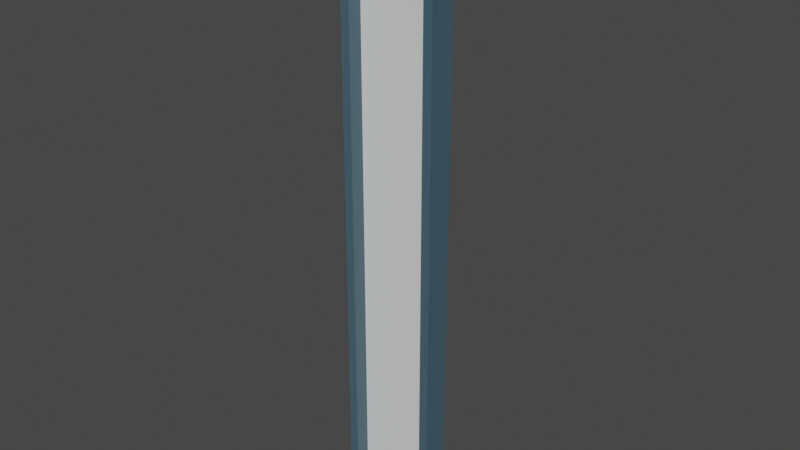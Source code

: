 # Source: Ceiling_Strip_Light.blend  (saved by Blender 2.80.75; exported with 4.5.12 LTS)
import bpy
from mathutils import Matrix  # noqa: F401  (used for matrix-valued properties, if any)

bpy.ops.wm.read_factory_settings(use_empty=True)
scene = bpy.context.scene
scene.name = 'Scene'

# ---- collections
col_collection = bpy.data.collections.new('Collection'); scene.collection.children.link(col_collection)

# ---- materials (node trees are filled in below, after node groups)
mat_base = bpy.data.materials.new('Base')
mat_base.use_transparent_shadow = False
mat_emissive = bpy.data.materials.new('Emissive')
mat_emissive.use_transparent_shadow = False

# ---- material node trees
mat_base.use_nodes = True; mat_base.node_tree.nodes.clear()
_N = mat_base.node_tree.nodes; _L = mat_base.node_tree.links
n0 = _N.new('ShaderNodeOutputMaterial'); n0.name = 'Material Output'; n0.location = (300, 300)
n1 = _N.new('ShaderNodeBsdfPrincipled'); n1.name = 'Principled BSDF'; n1.location = (10, 300)
n1.distribution = 'GGX'
n1.subsurface_method = 'BURLEY'
n1.inputs[0].default_value = (0.06169, 0.1172, 0.1523, 1.0)
n1.inputs[3].default_value = 1.45
n1.inputs[27].default_value = (0.0, 0.0, 0.0, 1.0)
n1.inputs[28].default_value = 1.0
_L.new(n1.outputs[0], n0.inputs[0])
n0.is_active_output = True
mat_emissive.use_nodes = True; mat_emissive.node_tree.nodes.clear()
_N = mat_emissive.node_tree.nodes; _L = mat_emissive.node_tree.links
n0 = _N.new('ShaderNodeOutputMaterial'); n0.name = 'Material Output'; n0.location = (300, 300)
n1 = _N.new('ShaderNodeBsdfPrincipled'); n1.name = 'Principled BSDF'; n1.location = (10, 300)
n1.distribution = 'GGX'
n1.subsurface_method = 'BURLEY'
n1.inputs[3].default_value = 1.45
n1.inputs[27].default_value = (0.0, 0.0, 0.0, 1.0)
n1.inputs[28].default_value = 1.0
_L.new(n1.outputs[0], n0.inputs[0])
n0.is_active_output = True

# ---- world
world_world = bpy.data.worlds.new('World'); scene.world = world_world
world_world.use_nodes = True; world_world.node_tree.nodes.clear()
_N = world_world.node_tree.nodes; _L = world_world.node_tree.links
n0 = _N.new('ShaderNodeOutputWorld'); n0.name = 'World Output'; n0.location = (300, 300)
n1 = _N.new('ShaderNodeBackground'); n1.name = 'Background'; n1.location = (10, 300)
n1.inputs[0].default_value = (0.05088, 0.05088, 0.05088, 1.0)
_L.new(n1.outputs[0], n0.inputs[0])
n0.is_active_output = True
world_world.color = (0.05088, 0.05088, 0.05088)
world_world.use_sun_shadow = False
world_world.sun_shadow_jitter_overblur = 0.0

# ---- meshes
me_cube_001 = bpy.data.meshes.new('Cube.001')
me_cube_001.from_pydata([(-0.1304, -0.1084, 0.9701), (-0.03899, -0.01929, 0.8787), (-0.1304, -0.1084, -0.9701), (-0.03899, -0.01929, -0.8787), (0.1304, -0.1084, 0.9701), (0.03899, -0.01929, 0.8787), (0.1304, -0.1084, -0.9701), (0.03899, -0.01929, -0.8787), (-0.1603, -0.01929, 1.0), (-0.1603, -0.01929, -1.0), (0.1603, -0.01929, -1.0), (0.1603, -0.01929, 1.0), (-0.03899, 0.01693, 0.8787), (-0.03899, 0.01693, -0.8787), (0.03899, 0.01693, 0.8787), (0.03899, 0.01693, -0.8787), (-0.1603, -0.1084, -1.0), (-0.1603, -0.1084, 1.0), (0.1603, -0.1084, -1.0), (0.1603, -0.1084, 1.0), (-0.1304, -0.05955, 0.9701), (-0.1304, -0.05955, -0.9701), (0.1304, -0.05955, 0.9701), (0.1304, -0.05955, -0.9701)], [], [(17, 8, 9, 16), (16, 9, 10, 18), (18, 10, 11, 19), (19, 11, 8, 17), (4, 0, 20, 22), (1, 5, 14, 12), (1, 3, 9, 8), (3, 7, 10, 9), (7, 5, 11, 10), (5, 1, 8, 11), (15, 13, 12, 14), (7, 3, 13, 15), (5, 7, 15, 14), (3, 1, 12, 13), (2, 0, 17, 16), (6, 2, 16, 18), (4, 6, 18, 19), (0, 4, 19, 17), (21, 23, 22, 20), (2, 6, 23, 21), (6, 4, 22, 23), (0, 2, 21, 20)])
me_cube_001.polygons.foreach_set('material_index', [0, 0, 0, 0, 0, 0, 0, 0, 0, 0, 0, 0, 0, 0, 0, 0, 0, 0, 1, 0, 0, 0])
_uv = me_cube_001.uv_layers.new(name='UVMap')
_uv.uv.foreach_set('vector', [0.375, 0.0, 0.625, 0.0, 0.625, 0.25, 0.375, 0.25, 0.375, 0.25, 0.625, 0.25, 0.625, 0.5, 0.375, 0.5, 0.375, 0.5, 0.625, 0.5, 0.625, 0.75, 0.375, 0.75, 0.375, 0.75, 0.625, 0.75, 0.625, 1.0, 0.375, 1.0, 0.3517, 0.7463, 0.1483, 0.7463, 0.1483, 0.7463, 0.3517, 0.7463, 0.7804, 0.7348, 0.7196, 0.7348, 0.7196, 0.7348, 0.7804, 0.7348, 0.7804, 0.7348, 0.7804, 0.5152, 0.875, 0.5, 0.875, 0.75, 0.7804, 0.5152, 0.7196, 0.5152, 0.625, 0.5, 0.875, 0.5, 0.7196, 0.5152, 0.7196, 0.7348, 0.625, 0.75, 0.625, 0.5, 0.7196, 0.7348, 0.7804, 0.7348, 0.875, 0.75, 0.625, 0.75, 0.7196, 0.5152, 0.7804, 0.5152, 0.7804, 0.7348, 0.7196, 0.7348, 0.7196, 0.5152, 0.7804, 0.5152, 0.7804, 0.5152, 0.7196, 0.5152, 0.7196, 0.7348, 0.7196, 0.5152, 0.7196, 0.5152, 0.7196, 0.7348, 0.7804, 0.5152, 0.7804, 0.7348, 0.7804, 0.7348, 0.7804, 0.5152, 0.1483, 0.5037, 0.1483, 0.7463, 0.125, 0.75, 0.125, 0.5, 0.3517, 0.5037, 0.1483, 0.5037, 0.125, 0.5, 0.375, 0.5, 0.3517, 0.7463, 0.3517, 0.5037, 0.375, 0.5, 0.375, 0.75, 0.1483, 0.7463, 0.3517, 0.7463, 0.375, 0.75, 0.125, 0.75, 0.1483, 0.5037, 0.3517, 0.5037, 0.3517, 0.7463, 0.1483, 0.7463, 0.1483, 0.5037, 0.3517, 0.5037, 0.3517, 0.5037, 0.1483, 0.5037, 0.3517, 0.5037, 0.3517, 0.7463, 0.3517, 0.7463, 0.3517, 0.5037, 0.1483, 0.7463, 0.1483, 0.5037, 0.1483, 0.5037, 0.1483, 0.7463])
me_cube_001.materials.append(mat_base)
me_cube_001.materials.append(mat_emissive)
me_cube_001.use_remesh_preserve_volume = False
me_cube_001.use_remesh_preserve_attributes = False
me_cube_001.use_mirror_vertex_groups = False
me_cube_001.update()

# ---- objects
ob_ceiling_strip_light_mesh = bpy.data.objects.new('Ceiling Strip Light Mesh', me_cube_001)

# ---- transforms, parenting, visibility, modifiers, constraints
ob_ceiling_strip_light_mesh.location = (0.0, 0.0, 0.0)
ob_ceiling_strip_light_mesh.lineart.crease_threshold = 0.0

# ---- collection membership
col_collection.objects.link(ob_ceiling_strip_light_mesh)

# ---- scene / render settings (as saved in the file)
scene.frame_start = 1; scene.frame_end = 250; scene.frame_set(1)
scene.render.engine = 'BLENDER_EEVEE_NEXT'
scene.cycles.use_denoising = False
scene.cycles.samples = 128
scene.cycles.sampling_pattern = 'TABULATED_SOBOL'
scene.cycles.use_adaptive_sampling = False
scene.cycles.use_light_tree = False
scene.view_settings.view_transform = 'Filmic'
bpy.context.view_layer.update()

# ---- added for rendering (the .blend has no active camera and no usable light): camera, sun
cam_auto = bpy.data.cameras.new('AutoCamera')
cam_auto.lens = 50.0
cam_auto.sensor_width = 36.0
cam_auto.clip_end = 1000.0
ob_auto_camera = bpy.data.objects.new('AutoCamera', cam_auto)
scene.collection.objects.link(ob_auto_camera)
ob_auto_camera.location = (1.87765, -2.2989, 1.50212)
ob_auto_camera.rotation_euler = (1.09748, -7.21219e-08, 0.694738)
scene.camera = ob_auto_camera
light_auto_sun = bpy.data.lights.new('AutoSun', 'SUN')
light_auto_sun.energy = 3.0
light_auto_sun.angle = 0.0523599
ob_auto_sun = bpy.data.objects.new('AutoSun', light_auto_sun)
scene.collection.objects.link(ob_auto_sun)
ob_auto_sun.rotation_euler = (0.872665, 0.174533, 0.523599)
bpy.context.view_layer.update()
